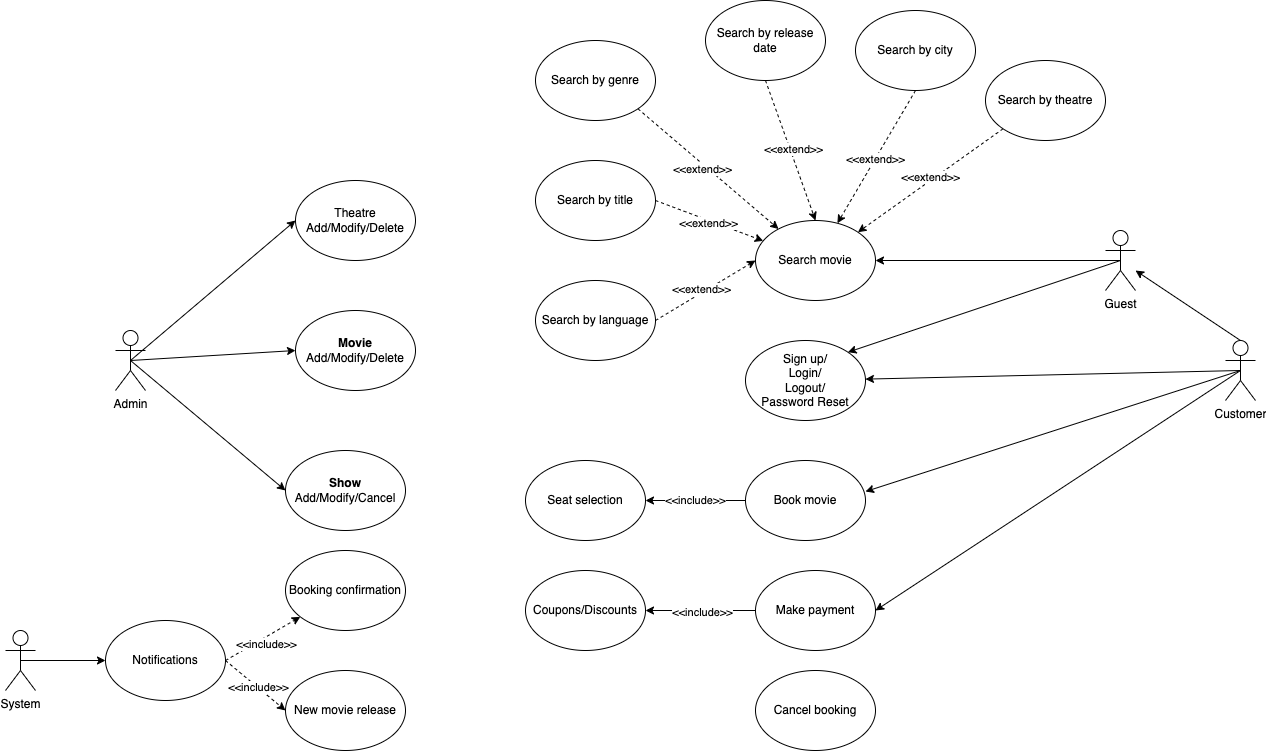

The diagram above was exported from draw.io. Its source (the exported page's mxGraphModel, read from the mxfile embedded in the PNG):
<mxGraphModel dx="2314" dy="4155" grid="1" gridSize="10" guides="1" tooltips="1" connect="1" arrows="1" fold="1" page="0" pageScale="1" pageWidth="850" pageHeight="1100" math="0" shadow="0">
  <root>
    <mxCell id="0" />
    <mxCell id="1" parent="0" />
    <mxCell id="PGpmKNZ1F50kphzpaIY3-8" style="rounded=0;orthogonalLoop=1;jettySize=auto;html=1;exitX=0.5;exitY=0.5;exitDx=0;exitDy=0;exitPerimeter=0;entryX=0;entryY=0.5;entryDx=0;entryDy=0;" edge="1" parent="1" source="PGpmKNZ1F50kphzpaIY3-1" target="PGpmKNZ1F50kphzpaIY3-2">
      <mxGeometry relative="1" as="geometry" />
    </mxCell>
    <mxCell id="PGpmKNZ1F50kphzpaIY3-10" style="rounded=0;orthogonalLoop=1;jettySize=auto;html=1;exitX=0.5;exitY=0.5;exitDx=0;exitDy=0;exitPerimeter=0;entryX=0;entryY=0.5;entryDx=0;entryDy=0;" edge="1" parent="1" source="PGpmKNZ1F50kphzpaIY3-1" target="PGpmKNZ1F50kphzpaIY3-4">
      <mxGeometry relative="1" as="geometry" />
    </mxCell>
    <mxCell id="PGpmKNZ1F50kphzpaIY3-17" style="rounded=0;orthogonalLoop=1;jettySize=auto;html=1;exitX=0.5;exitY=0.5;exitDx=0;exitDy=0;exitPerimeter=0;entryX=0;entryY=0.5;entryDx=0;entryDy=0;" edge="1" parent="1" source="PGpmKNZ1F50kphzpaIY3-1" target="PGpmKNZ1F50kphzpaIY3-16">
      <mxGeometry relative="1" as="geometry" />
    </mxCell>
    <mxCell id="PGpmKNZ1F50kphzpaIY3-1" value="Admin" style="shape=umlActor;verticalLabelPosition=bottom;verticalAlign=top;html=1;outlineConnect=0;" vertex="1" parent="1">
      <mxGeometry x="-790" y="-3050" width="30" height="60" as="geometry" />
    </mxCell>
    <mxCell id="PGpmKNZ1F50kphzpaIY3-2" value="&lt;b&gt;Movie&lt;/b&gt;&lt;div&gt;Add/Modify/Delete&lt;/div&gt;" style="ellipse;whiteSpace=wrap;html=1;" vertex="1" parent="1">
      <mxGeometry x="-610" y="-3070" width="120" height="80" as="geometry" />
    </mxCell>
    <mxCell id="PGpmKNZ1F50kphzpaIY3-4" value="&lt;b&gt;Show&lt;/b&gt;&lt;div&gt;Add/Modify/Cancel&lt;/div&gt;" style="ellipse;whiteSpace=wrap;html=1;" vertex="1" parent="1">
      <mxGeometry x="-620" y="-2930" width="120" height="80" as="geometry" />
    </mxCell>
    <mxCell id="PGpmKNZ1F50kphzpaIY3-15" style="rounded=0;orthogonalLoop=1;jettySize=auto;html=1;exitX=0.5;exitY=0.5;exitDx=0;exitDy=0;exitPerimeter=0;entryX=1;entryY=0.5;entryDx=0;entryDy=0;" edge="1" parent="1" source="PGpmKNZ1F50kphzpaIY3-13" target="PGpmKNZ1F50kphzpaIY3-14">
      <mxGeometry relative="1" as="geometry" />
    </mxCell>
    <mxCell id="PGpmKNZ1F50kphzpaIY3-46" style="rounded=0;orthogonalLoop=1;jettySize=auto;html=1;exitX=0.5;exitY=0.5;exitDx=0;exitDy=0;exitPerimeter=0;entryX=1;entryY=0;entryDx=0;entryDy=0;" edge="1" parent="1" source="PGpmKNZ1F50kphzpaIY3-13" target="PGpmKNZ1F50kphzpaIY3-22">
      <mxGeometry relative="1" as="geometry" />
    </mxCell>
    <mxCell id="PGpmKNZ1F50kphzpaIY3-13" value="Guest" style="shape=umlActor;verticalLabelPosition=bottom;verticalAlign=top;html=1;outlineConnect=0;" vertex="1" parent="1">
      <mxGeometry x="200" y="-3150" width="30" height="60" as="geometry" />
    </mxCell>
    <mxCell id="PGpmKNZ1F50kphzpaIY3-14" value="Search movie" style="ellipse;whiteSpace=wrap;html=1;" vertex="1" parent="1">
      <mxGeometry x="-150" y="-3160" width="120" height="80" as="geometry" />
    </mxCell>
    <mxCell id="PGpmKNZ1F50kphzpaIY3-16" value="Theatre&lt;div&gt;Add/Modify/Delete&lt;/div&gt;" style="ellipse;whiteSpace=wrap;html=1;" vertex="1" parent="1">
      <mxGeometry x="-610" y="-3200" width="120" height="80" as="geometry" />
    </mxCell>
    <mxCell id="PGpmKNZ1F50kphzpaIY3-31" style="rounded=0;orthogonalLoop=1;jettySize=auto;html=1;exitX=1;exitY=0.5;exitDx=0;exitDy=0;dashed=1;" edge="1" parent="1" source="PGpmKNZ1F50kphzpaIY3-18" target="PGpmKNZ1F50kphzpaIY3-14">
      <mxGeometry relative="1" as="geometry" />
    </mxCell>
    <mxCell id="PGpmKNZ1F50kphzpaIY3-32" value="&amp;lt;&amp;lt;extend&amp;gt;&amp;gt;" style="edgeLabel;html=1;align=center;verticalAlign=middle;resizable=0;points=[];" vertex="1" connectable="0" parent="PGpmKNZ1F50kphzpaIY3-31">
      <mxGeometry x="-0.0033" y="-3" relative="1" as="geometry">
        <mxPoint as="offset" />
      </mxGeometry>
    </mxCell>
    <mxCell id="PGpmKNZ1F50kphzpaIY3-18" value="Search by title" style="ellipse;whiteSpace=wrap;html=1;" vertex="1" parent="1">
      <mxGeometry x="-370" y="-3220" width="120" height="80" as="geometry" />
    </mxCell>
    <mxCell id="PGpmKNZ1F50kphzpaIY3-33" style="rounded=0;orthogonalLoop=1;jettySize=auto;html=1;exitX=1;exitY=1;exitDx=0;exitDy=0;dashed=1;" edge="1" parent="1" source="PGpmKNZ1F50kphzpaIY3-19" target="PGpmKNZ1F50kphzpaIY3-14">
      <mxGeometry relative="1" as="geometry" />
    </mxCell>
    <mxCell id="PGpmKNZ1F50kphzpaIY3-34" value="&amp;lt;&amp;lt;extend&amp;gt;&amp;gt;" style="edgeLabel;html=1;align=center;verticalAlign=middle;resizable=0;points=[];" vertex="1" connectable="0" parent="PGpmKNZ1F50kphzpaIY3-33">
      <mxGeometry x="-0.0477" y="-4" relative="1" as="geometry">
        <mxPoint as="offset" />
      </mxGeometry>
    </mxCell>
    <mxCell id="PGpmKNZ1F50kphzpaIY3-19" value="Search by genre" style="ellipse;whiteSpace=wrap;html=1;" vertex="1" parent="1">
      <mxGeometry x="-370" y="-3340" width="120" height="80" as="geometry" />
    </mxCell>
    <mxCell id="PGpmKNZ1F50kphzpaIY3-35" style="rounded=0;orthogonalLoop=1;jettySize=auto;html=1;exitX=0.5;exitY=1;exitDx=0;exitDy=0;entryX=0.5;entryY=0;entryDx=0;entryDy=0;dashed=1;" edge="1" parent="1" source="PGpmKNZ1F50kphzpaIY3-20" target="PGpmKNZ1F50kphzpaIY3-14">
      <mxGeometry relative="1" as="geometry" />
    </mxCell>
    <mxCell id="PGpmKNZ1F50kphzpaIY3-38" value="&amp;lt;&amp;lt;extend&amp;gt;&amp;gt;" style="edgeLabel;html=1;align=center;verticalAlign=middle;resizable=0;points=[];" vertex="1" connectable="0" parent="PGpmKNZ1F50kphzpaIY3-35">
      <mxGeometry x="-0.0006" y="3" relative="1" as="geometry">
        <mxPoint as="offset" />
      </mxGeometry>
    </mxCell>
    <mxCell id="PGpmKNZ1F50kphzpaIY3-20" value="Search by release date" style="ellipse;whiteSpace=wrap;html=1;" vertex="1" parent="1">
      <mxGeometry x="-200" y="-3380" width="120" height="80" as="geometry" />
    </mxCell>
    <mxCell id="PGpmKNZ1F50kphzpaIY3-29" style="rounded=0;orthogonalLoop=1;jettySize=auto;html=1;exitX=1;exitY=0.5;exitDx=0;exitDy=0;entryX=0;entryY=0.5;entryDx=0;entryDy=0;dashed=1;" edge="1" parent="1" source="PGpmKNZ1F50kphzpaIY3-21" target="PGpmKNZ1F50kphzpaIY3-14">
      <mxGeometry relative="1" as="geometry" />
    </mxCell>
    <mxCell id="PGpmKNZ1F50kphzpaIY3-30" value="&amp;lt;&amp;lt;extend&amp;gt;&amp;gt;" style="edgeLabel;html=1;align=center;verticalAlign=middle;resizable=0;points=[];" vertex="1" connectable="0" parent="PGpmKNZ1F50kphzpaIY3-29">
      <mxGeometry x="-0.0607" y="4" relative="1" as="geometry">
        <mxPoint as="offset" />
      </mxGeometry>
    </mxCell>
    <mxCell id="PGpmKNZ1F50kphzpaIY3-21" value="Search by language" style="ellipse;whiteSpace=wrap;html=1;" vertex="1" parent="1">
      <mxGeometry x="-370" y="-3100" width="120" height="80" as="geometry" />
    </mxCell>
    <mxCell id="PGpmKNZ1F50kphzpaIY3-22" value="Sign up/&lt;div&gt;Login/&lt;/div&gt;&lt;div&gt;Logout/&lt;/div&gt;&lt;div&gt;Password Reset&lt;/div&gt;" style="ellipse;whiteSpace=wrap;html=1;" vertex="1" parent="1">
      <mxGeometry x="-160" y="-3040" width="120" height="80" as="geometry" />
    </mxCell>
    <mxCell id="PGpmKNZ1F50kphzpaIY3-36" style="rounded=0;orthogonalLoop=1;jettySize=auto;html=1;exitX=0.5;exitY=1;exitDx=0;exitDy=0;dashed=1;" edge="1" parent="1" source="PGpmKNZ1F50kphzpaIY3-23" target="PGpmKNZ1F50kphzpaIY3-14">
      <mxGeometry relative="1" as="geometry" />
    </mxCell>
    <mxCell id="PGpmKNZ1F50kphzpaIY3-37" value="&amp;lt;&amp;lt;extend&amp;gt;&amp;gt;" style="edgeLabel;html=1;align=center;verticalAlign=middle;resizable=0;points=[];" vertex="1" connectable="0" parent="PGpmKNZ1F50kphzpaIY3-36">
      <mxGeometry x="0.0298" relative="1" as="geometry">
        <mxPoint as="offset" />
      </mxGeometry>
    </mxCell>
    <mxCell id="PGpmKNZ1F50kphzpaIY3-23" value="Search by city" style="ellipse;whiteSpace=wrap;html=1;" vertex="1" parent="1">
      <mxGeometry x="-50" y="-3370" width="120" height="80" as="geometry" />
    </mxCell>
    <mxCell id="PGpmKNZ1F50kphzpaIY3-24" value="Seat selection" style="ellipse;whiteSpace=wrap;html=1;" vertex="1" parent="1">
      <mxGeometry x="-380" y="-2920" width="120" height="80" as="geometry" />
    </mxCell>
    <mxCell id="PGpmKNZ1F50kphzpaIY3-48" style="rounded=0;orthogonalLoop=1;jettySize=auto;html=1;exitX=0;exitY=0.5;exitDx=0;exitDy=0;entryX=1;entryY=0.5;entryDx=0;entryDy=0;" edge="1" parent="1" source="PGpmKNZ1F50kphzpaIY3-25" target="PGpmKNZ1F50kphzpaIY3-24">
      <mxGeometry relative="1" as="geometry" />
    </mxCell>
    <mxCell id="PGpmKNZ1F50kphzpaIY3-49" value="&amp;lt;&amp;lt;include&amp;gt;&amp;gt;" style="edgeLabel;html=1;align=center;verticalAlign=middle;resizable=0;points=[];" vertex="1" connectable="0" parent="PGpmKNZ1F50kphzpaIY3-48">
      <mxGeometry x="0.025" y="-1" relative="1" as="geometry">
        <mxPoint as="offset" />
      </mxGeometry>
    </mxCell>
    <mxCell id="PGpmKNZ1F50kphzpaIY3-25" value="Book movie" style="ellipse;whiteSpace=wrap;html=1;" vertex="1" parent="1">
      <mxGeometry x="-160" y="-2920" width="120" height="80" as="geometry" />
    </mxCell>
    <mxCell id="PGpmKNZ1F50kphzpaIY3-50" style="rounded=0;orthogonalLoop=1;jettySize=auto;html=1;exitX=0;exitY=0.5;exitDx=0;exitDy=0;entryX=1;entryY=0.5;entryDx=0;entryDy=0;" edge="1" parent="1" source="PGpmKNZ1F50kphzpaIY3-26" target="PGpmKNZ1F50kphzpaIY3-27">
      <mxGeometry relative="1" as="geometry" />
    </mxCell>
    <mxCell id="PGpmKNZ1F50kphzpaIY3-51" value="&amp;lt;&amp;lt;include&amp;gt;&amp;gt;" style="edgeLabel;html=1;align=center;verticalAlign=middle;resizable=0;points=[];" vertex="1" connectable="0" parent="PGpmKNZ1F50kphzpaIY3-50">
      <mxGeometry x="-0.0182" y="1" relative="1" as="geometry">
        <mxPoint as="offset" />
      </mxGeometry>
    </mxCell>
    <mxCell id="PGpmKNZ1F50kphzpaIY3-26" value="Make payment" style="ellipse;whiteSpace=wrap;html=1;" vertex="1" parent="1">
      <mxGeometry x="-150" y="-2810" width="120" height="80" as="geometry" />
    </mxCell>
    <mxCell id="PGpmKNZ1F50kphzpaIY3-27" value="Coupons/Discounts" style="ellipse;whiteSpace=wrap;html=1;" vertex="1" parent="1">
      <mxGeometry x="-380" y="-2810" width="120" height="80" as="geometry" />
    </mxCell>
    <mxCell id="PGpmKNZ1F50kphzpaIY3-43" style="rounded=0;orthogonalLoop=1;jettySize=auto;html=1;exitX=0.5;exitY=0;exitDx=0;exitDy=0;exitPerimeter=0;" edge="1" parent="1" source="PGpmKNZ1F50kphzpaIY3-39" target="PGpmKNZ1F50kphzpaIY3-13">
      <mxGeometry relative="1" as="geometry" />
    </mxCell>
    <mxCell id="PGpmKNZ1F50kphzpaIY3-45" style="rounded=0;orthogonalLoop=1;jettySize=auto;html=1;exitX=0.5;exitY=0.5;exitDx=0;exitDy=0;exitPerimeter=0;" edge="1" parent="1" source="PGpmKNZ1F50kphzpaIY3-39" target="PGpmKNZ1F50kphzpaIY3-22">
      <mxGeometry relative="1" as="geometry" />
    </mxCell>
    <mxCell id="PGpmKNZ1F50kphzpaIY3-52" style="rounded=0;orthogonalLoop=1;jettySize=auto;html=1;exitX=0.5;exitY=0.5;exitDx=0;exitDy=0;exitPerimeter=0;entryX=1;entryY=0.5;entryDx=0;entryDy=0;" edge="1" parent="1" source="PGpmKNZ1F50kphzpaIY3-39" target="PGpmKNZ1F50kphzpaIY3-26">
      <mxGeometry relative="1" as="geometry" />
    </mxCell>
    <mxCell id="PGpmKNZ1F50kphzpaIY3-39" value="Customer" style="shape=umlActor;verticalLabelPosition=bottom;verticalAlign=top;html=1;outlineConnect=0;" vertex="1" parent="1">
      <mxGeometry x="320" y="-3040" width="30" height="60" as="geometry" />
    </mxCell>
    <mxCell id="PGpmKNZ1F50kphzpaIY3-47" style="rounded=0;orthogonalLoop=1;jettySize=auto;html=1;exitX=0.5;exitY=0.5;exitDx=0;exitDy=0;exitPerimeter=0;entryX=1;entryY=0.388;entryDx=0;entryDy=0;entryPerimeter=0;" edge="1" parent="1" source="PGpmKNZ1F50kphzpaIY3-39" target="PGpmKNZ1F50kphzpaIY3-25">
      <mxGeometry relative="1" as="geometry" />
    </mxCell>
    <mxCell id="PGpmKNZ1F50kphzpaIY3-57" style="rounded=0;orthogonalLoop=1;jettySize=auto;html=1;exitX=0.5;exitY=0.5;exitDx=0;exitDy=0;exitPerimeter=0;entryX=0;entryY=0.5;entryDx=0;entryDy=0;" edge="1" parent="1" source="PGpmKNZ1F50kphzpaIY3-53" target="PGpmKNZ1F50kphzpaIY3-54">
      <mxGeometry relative="1" as="geometry" />
    </mxCell>
    <mxCell id="PGpmKNZ1F50kphzpaIY3-53" value="System" style="shape=umlActor;verticalLabelPosition=bottom;verticalAlign=top;html=1;outlineConnect=0;" vertex="1" parent="1">
      <mxGeometry x="-900" y="-2750" width="30" height="60" as="geometry" />
    </mxCell>
    <mxCell id="PGpmKNZ1F50kphzpaIY3-58" style="rounded=0;orthogonalLoop=1;jettySize=auto;html=1;exitX=1;exitY=0.5;exitDx=0;exitDy=0;dashed=1;" edge="1" parent="1" source="PGpmKNZ1F50kphzpaIY3-54" target="PGpmKNZ1F50kphzpaIY3-55">
      <mxGeometry relative="1" as="geometry" />
    </mxCell>
    <mxCell id="PGpmKNZ1F50kphzpaIY3-61" value="&amp;lt;&amp;lt;include&amp;gt;&amp;gt;" style="edgeLabel;html=1;align=center;verticalAlign=middle;resizable=0;points=[];" vertex="1" connectable="0" parent="PGpmKNZ1F50kphzpaIY3-58">
      <mxGeometry x="-0.0164" y="-6" relative="1" as="geometry">
        <mxPoint as="offset" />
      </mxGeometry>
    </mxCell>
    <mxCell id="PGpmKNZ1F50kphzpaIY3-59" style="rounded=0;orthogonalLoop=1;jettySize=auto;html=1;exitX=1;exitY=0.5;exitDx=0;exitDy=0;entryX=0;entryY=0.5;entryDx=0;entryDy=0;dashed=1;" edge="1" parent="1" source="PGpmKNZ1F50kphzpaIY3-54" target="PGpmKNZ1F50kphzpaIY3-56">
      <mxGeometry relative="1" as="geometry" />
    </mxCell>
    <mxCell id="PGpmKNZ1F50kphzpaIY3-60" value="&amp;lt;&amp;lt;include&amp;gt;&amp;gt;" style="edgeLabel;html=1;align=center;verticalAlign=middle;resizable=0;points=[];" vertex="1" connectable="0" parent="PGpmKNZ1F50kphzpaIY3-59">
      <mxGeometry x="0.0754" y="1" relative="1" as="geometry">
        <mxPoint as="offset" />
      </mxGeometry>
    </mxCell>
    <mxCell id="PGpmKNZ1F50kphzpaIY3-54" value="Notifications" style="ellipse;whiteSpace=wrap;html=1;" vertex="1" parent="1">
      <mxGeometry x="-800" y="-2760" width="120" height="80" as="geometry" />
    </mxCell>
    <mxCell id="PGpmKNZ1F50kphzpaIY3-55" value="Booking confirmation" style="ellipse;whiteSpace=wrap;html=1;" vertex="1" parent="1">
      <mxGeometry x="-620" y="-2830" width="120" height="80" as="geometry" />
    </mxCell>
    <mxCell id="PGpmKNZ1F50kphzpaIY3-56" value="New movie release" style="ellipse;whiteSpace=wrap;html=1;" vertex="1" parent="1">
      <mxGeometry x="-620" y="-2710" width="120" height="80" as="geometry" />
    </mxCell>
    <mxCell id="PGpmKNZ1F50kphzpaIY3-62" value="Cancel booking" style="ellipse;whiteSpace=wrap;html=1;" vertex="1" parent="1">
      <mxGeometry x="-150" y="-2710" width="120" height="80" as="geometry" />
    </mxCell>
    <mxCell id="PGpmKNZ1F50kphzpaIY3-65" style="rounded=0;orthogonalLoop=1;jettySize=auto;html=1;exitX=0;exitY=1;exitDx=0;exitDy=0;entryX=1;entryY=0;entryDx=0;entryDy=0;dashed=1;" edge="1" parent="1" source="PGpmKNZ1F50kphzpaIY3-63" target="PGpmKNZ1F50kphzpaIY3-14">
      <mxGeometry relative="1" as="geometry" />
    </mxCell>
    <mxCell id="PGpmKNZ1F50kphzpaIY3-66" value="&amp;lt;&amp;lt;extend&amp;gt;&amp;gt;" style="edgeLabel;html=1;align=center;verticalAlign=middle;resizable=0;points=[];" vertex="1" connectable="0" parent="PGpmKNZ1F50kphzpaIY3-65">
      <mxGeometry x="-0.026" y="-3" relative="1" as="geometry">
        <mxPoint as="offset" />
      </mxGeometry>
    </mxCell>
    <mxCell id="PGpmKNZ1F50kphzpaIY3-63" value="Search by theatre" style="ellipse;whiteSpace=wrap;html=1;" vertex="1" parent="1">
      <mxGeometry x="80" y="-3320" width="120" height="80" as="geometry" />
    </mxCell>
  </root>
</mxGraphModel>